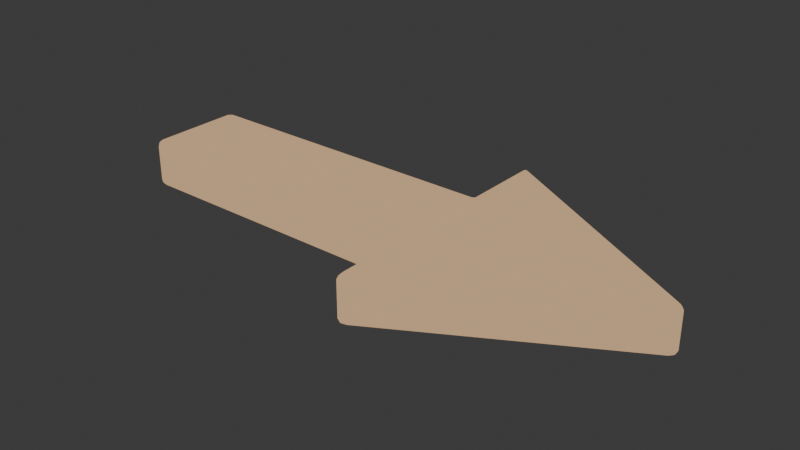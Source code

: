 # Source: LightBrownArrow.blend  (saved by Blender 4.0.36; exported with 4.5.12 LTS)
import bpy
from mathutils import Matrix  # noqa: F401  (used for matrix-valued properties, if any)

bpy.ops.wm.read_factory_settings(use_empty=True)
scene = bpy.context.scene
scene.name = 'Scene'

# ---- collections
col_collection = bpy.data.collections.new('Collection'); scene.collection.children.link(col_collection)

# ---- materials (node trees are filled in below, after node groups)
mat_arrow_lightbrown_unlit = bpy.data.materials.new('Arrow_LightBrown_Unlit')
mat_arrow_lightbrown_unlit.use_transparent_shadow = False
mat_arrow_lightbrown_unlit.diffuse_color = (0.5776, 0.3712, 0.2086, 1.0)

# ---- material node trees
mat_arrow_lightbrown_unlit.use_nodes = True; mat_arrow_lightbrown_unlit.node_tree.nodes.clear()
_N = mat_arrow_lightbrown_unlit.node_tree.nodes; _L = mat_arrow_lightbrown_unlit.node_tree.links
n0 = _N.new('ShaderNodeEmission'); n0.name = 'Emission'; n0.location = (0, 0)
n0.inputs[0].default_value = (0.5776, 0.3712, 0.2086, 1.0)
n1 = _N.new('ShaderNodeOutputMaterial'); n1.name = 'Material Output'; n1.location = (0, 0)
_L.new(n0.outputs[0], n1.inputs[0])
n1.is_active_output = True

# ---- world
world_world = bpy.data.worlds.new('World'); scene.world = world_world
world_world.use_nodes = True; world_world.node_tree.nodes.clear()
_N = world_world.node_tree.nodes; _L = world_world.node_tree.links
n0 = _N.new('ShaderNodeOutputWorld'); n0.name = 'World Output'; n0.location = (300, 300)
n1 = _N.new('ShaderNodeBackground'); n1.name = 'Background'; n1.location = (10, 300)
n1.inputs[0].default_value = (0.05088, 0.05088, 0.05088, 1.0)
_L.new(n1.outputs[0], n0.inputs[0])
n0.is_active_output = True
world_world.color = (0.05088, 0.05088, 0.05088)
world_world.use_sun_shadow = False
world_world.sun_shadow_jitter_overblur = 0.0

# ---- meshes
me_arrow_lightbrown = bpy.data.meshes.new('Arrow_LightBrown')
me_arrow_lightbrown.from_pydata([(-0.9748, -0.1832, -0.065), (-1.0, -0.1578, -0.065), (-0.9748, -0.1578, -0.09), (-0.9874, -0.1798, -0.065), (-0.9748, -0.1798, -0.07748), (-0.9869, -0.1765, -0.07696), (-0.9966, -0.1578, -0.07748), (-0.9966, -0.1705, -0.065), (-0.9934, -0.17, -0.07696), (-0.9748, -0.1705, -0.08666), (-0.9874, -0.1578, -0.08666), (-0.9869, -0.17, -0.08342), (0.1321, -0.1832, -0.065), (0.1824, -0.1578, -0.09), (0.1572, -0.2087, -0.065), (0.148, -0.1795, -0.07722), (0.1444, -0.187, -0.065), (0.153, -0.1833, -0.07684), (0.1701, -0.174, -0.08633), (0.1664, -0.1702, -0.08633), (0.1614, -0.179, -0.08355), (0.1535, -0.1962, -0.065), (0.1609, -0.1925, -0.07722), (0.1572, -0.1875, -0.07684), (0.1572, -0.4632, -0.065), (0.1824, -0.445, -0.09), (0.1791, -0.4761, -0.065), (0.1612, -0.4597, -0.07748), (0.1595, -0.4753, -0.065), (0.1634, -0.4713, -0.07696), (0.1813, -0.4595, -0.08666), (0.1704, -0.4531, -0.08666), (0.1699, -0.4666, -0.08342), (0.1676, -0.48, -0.065), (0.1802, -0.4709, -0.07748), (0.1691, -0.4747, -0.07696), (0.9906, -0.01251, -0.065), (0.9614, 0.0, -0.09), (0.9906, 0.01251, -0.065), (0.9854, -0.01084, -0.07748), (1.0, -0.004593, -0.065), (0.9944, -0.003234, -0.07696), (0.9747, 0.006249, -0.08666), (0.9747, -0.006249, -0.08666), (0.9868, 9.481e-10, -0.08342), (1.0, 0.004593, -0.065), (0.9854, 0.01084, -0.07748), (0.9944, 0.003234, -0.07696), (0.1791, 0.4761, -0.065), (0.1824, 0.445, -0.09), (0.1572, 0.4632, -0.065), (0.1802, 0.4709, -0.07748), (0.1676, 0.48, -0.065), (0.1691, 0.4747, -0.07696), (0.1704, 0.4531, -0.08666), (0.1813, 0.4595, -0.08666), (0.1699, 0.4666, -0.08342), (0.1595, 0.4753, -0.065), (0.1612, 0.4597, -0.07748), (0.1634, 0.4713, -0.07696), (0.1572, 0.2087, -0.065), (0.1824, 0.1578, -0.09), (0.1321, 0.1832, -0.065), (0.1609, 0.1925, -0.07722), (0.1535, 0.1962, -0.065), (0.1572, 0.1875, -0.07684), (0.1664, 0.1702, -0.08633), (0.1701, 0.174, -0.08633), (0.1614, 0.179, -0.08355), (0.1444, 0.187, -0.065), (0.148, 0.1795, -0.07722), (0.153, 0.1833, -0.07684), (-1.0, 0.1578, -0.065), (-0.9748, 0.1832, -0.065), (-0.9748, 0.1578, -0.09), (-0.9966, 0.1705, -0.065), (-0.9966, 0.1578, -0.07748), (-0.9934, 0.17, -0.07696), (-0.9748, 0.1798, -0.07748), (-0.9874, 0.1798, -0.065), (-0.9869, 0.1765, -0.07696), (-0.9874, 0.1578, -0.08666), (-0.9748, 0.1705, -0.08666), (-0.9869, 0.17, -0.08342), (-0.9748, -0.1832, 0.065), (-0.9748, -0.1578, 0.09), (-1.0, -0.1578, 0.065), (-0.9748, -0.1798, 0.07748), (-0.9874, -0.1798, 0.065), (-0.9869, -0.1765, 0.07696), (-0.9874, -0.1578, 0.08666), (-0.9748, -0.1705, 0.08666), (-0.9869, -0.17, 0.08342), (-0.9966, -0.1705, 0.065), (-0.9966, -0.1578, 0.07748), (-0.9934, -0.17, 0.07696), (0.1321, -0.1832, 0.065), (0.1572, -0.2087, 0.065), (0.1824, -0.1578, 0.09), (0.1444, -0.187, 0.065), (0.148, -0.1795, 0.07722), (0.153, -0.1833, 0.07684), (0.1609, -0.1925, 0.07722), (0.1535, -0.1962, 0.065), (0.1572, -0.1875, 0.07684), (0.1664, -0.1702, 0.08633), (0.1701, -0.174, 0.08633), (0.1614, -0.179, 0.08355), (0.1572, -0.4632, 0.065), (0.1791, -0.4761, 0.065), (0.1824, -0.445, 0.09), (0.1595, -0.4753, 0.065), (0.1612, -0.4597, 0.07748), (0.1634, -0.4713, 0.07696), (0.1802, -0.4709, 0.07748), (0.1676, -0.48, 0.065), (0.1691, -0.4747, 0.07696), (0.1704, -0.4531, 0.08666), (0.1813, -0.4595, 0.08666), (0.1699, -0.4666, 0.08342), (0.9906, -0.01251, 0.065), (0.9906, 0.01251, 0.065), (0.9614, 0.0, 0.09), (1.0, -0.004593, 0.065), (0.9854, -0.01084, 0.07748), (0.9944, -0.003234, 0.07696), (0.9854, 0.01084, 0.07748), (1.0, 0.004593, 0.065), (0.9944, 0.003234, 0.07696), (0.9747, -0.006249, 0.08666), (0.9747, 0.006249, 0.08666), (0.9868, -1.623e-09, 0.08342), (0.1791, 0.4761, 0.065), (0.1572, 0.4632, 0.065), (0.1824, 0.445, 0.09), (0.1676, 0.48, 0.065), (0.1802, 0.4709, 0.07748), (0.1691, 0.4747, 0.07696), (0.1612, 0.4597, 0.07748), (0.1595, 0.4753, 0.065), (0.1634, 0.4713, 0.07696), (0.1813, 0.4595, 0.08666), (0.1704, 0.4531, 0.08666), (0.1699, 0.4666, 0.08342), (0.1572, 0.2087, 0.065), (0.1321, 0.1832, 0.065), (0.1824, 0.1578, 0.09), (0.1535, 0.1962, 0.065), (0.1609, 0.1925, 0.07722), (0.1572, 0.1875, 0.07684), (0.148, 0.1795, 0.07722), (0.1444, 0.187, 0.065), (0.153, 0.1833, 0.07684), (0.1701, 0.174, 0.08633), (0.1664, 0.1702, 0.08633), (0.1614, 0.179, 0.08355), (-1.0, 0.1578, 0.065), (-0.9748, 0.1578, 0.09), (-0.9748, 0.1832, 0.065), (-0.9966, 0.1578, 0.07748), (-0.9966, 0.1705, 0.065), (-0.9934, 0.17, 0.07696), (-0.9748, 0.1705, 0.08666), (-0.9874, 0.1578, 0.08666), (-0.9869, 0.17, 0.08342), (-0.9874, 0.1798, 0.065), (-0.9748, 0.1798, 0.07748), (-0.9869, 0.1765, 0.07696)], [], [(72, 1, 86, 156), (74, 61, 49, 37, 25, 13, 2), (26, 36, 120, 109), (38, 48, 132, 121), (50, 60, 144, 133), (62, 73, 158, 145), (85, 98, 110, 122, 134, 146, 157), (14, 24, 108, 97), (0, 3, 5, 4), (3, 7, 8, 5), (1, 6, 8, 7), (6, 10, 11, 8), (2, 9, 11, 10), (9, 4, 5, 11), (5, 8, 11), (12, 15, 17, 16), (15, 19, 20, 17), (13, 18, 20, 19), (18, 22, 23, 20), (14, 21, 23, 22), (21, 16, 17, 23), (17, 20, 23), (24, 27, 29, 28), (27, 31, 32, 29), (25, 30, 32, 31), (30, 34, 35, 32), (26, 33, 35, 34), (33, 28, 29, 35), (29, 32, 35), (36, 39, 41, 40), (39, 43, 44, 41), (37, 42, 44, 43), (42, 46, 47, 44), (38, 45, 47, 46), (45, 40, 41, 47), (41, 44, 47), (48, 51, 53, 52), (51, 55, 56, 53), (49, 54, 56, 55), (54, 58, 59, 56), (50, 57, 59, 58), (57, 52, 53, 59), (53, 56, 59), (60, 63, 65, 64), (63, 67, 68, 65), (61, 66, 68, 67), (66, 70, 71, 68), (62, 69, 71, 70), (69, 64, 65, 71), (65, 68, 71), (72, 75, 77, 76), (75, 79, 80, 77), (73, 78, 80, 79), (78, 82, 83, 80), (74, 81, 83, 82), (81, 76, 77, 83), (77, 80, 83), (84, 87, 89, 88), (87, 91, 92, 89), (85, 90, 92, 91), (90, 94, 95, 92), (86, 93, 95, 94), (93, 88, 89, 95), (89, 92, 95), (96, 99, 101, 100), (99, 103, 104, 101), (97, 102, 104, 103), (102, 106, 107, 104), (98, 105, 107, 106), (105, 100, 101, 107), (101, 104, 107), (108, 111, 113, 112), (111, 115, 116, 113), (109, 114, 116, 115), (114, 118, 119, 116), (110, 117, 119, 118), (117, 112, 113, 119), (113, 116, 119), (120, 123, 125, 124), (123, 127, 128, 125), (121, 126, 128, 127), (126, 130, 131, 128), (122, 129, 131, 130), (129, 124, 125, 131), (125, 128, 131), (132, 135, 137, 136), (135, 139, 140, 137), (133, 138, 140, 139), (138, 142, 143, 140), (134, 141, 143, 142), (141, 136, 137, 143), (137, 140, 143), (144, 147, 149, 148), (147, 151, 152, 149), (145, 150, 152, 151), (150, 154, 155, 152), (146, 153, 155, 154), (153, 148, 149, 155), (149, 152, 155), (156, 159, 161, 160), (159, 163, 164, 161), (157, 162, 164, 163), (162, 166, 167, 164), (158, 165, 167, 166), (165, 160, 161, 167), (161, 164, 167), (2, 13, 19, 9), (9, 19, 15, 4), (4, 15, 12, 0), (13, 25, 31, 18), (18, 31, 27, 22), (22, 27, 24, 14), (25, 37, 43, 30), (30, 43, 39, 34), (34, 39, 36, 26), (37, 49, 55, 42), (42, 55, 51, 46), (46, 51, 48, 38), (49, 61, 67, 54), (54, 67, 63, 58), (58, 63, 60, 50), (1, 72, 76, 6), (6, 76, 81, 10), (10, 81, 74, 2), (61, 74, 82, 66), (66, 82, 78, 70), (70, 78, 73, 62), (84, 96, 100, 87), (87, 100, 105, 91), (91, 105, 98, 85), (97, 108, 112, 102), (102, 112, 117, 106), (106, 117, 110, 98), (109, 120, 124, 114), (114, 124, 129, 118), (118, 129, 122, 110), (121, 132, 136, 126), (126, 136, 141, 130), (130, 141, 134, 122), (133, 144, 148, 138), (138, 148, 153, 142), (142, 153, 146, 134), (85, 157, 163, 90), (90, 163, 159, 94), (94, 159, 156, 86), (50, 133, 139, 57), (57, 139, 135, 52), (52, 135, 132, 48), (145, 158, 166, 150), (150, 166, 162, 154), (154, 162, 157, 146), (0, 84, 88, 3), (3, 88, 93, 7), (7, 93, 86, 1), (62, 145, 151, 69), (69, 151, 147, 64), (64, 147, 144, 60), (14, 97, 103, 21), (21, 103, 99, 16), (16, 99, 96, 12), (72, 156, 160, 75), (75, 160, 165, 79), (79, 165, 158, 73), (38, 121, 127, 45), (45, 127, 123, 40), (40, 123, 120, 36), (26, 109, 115, 33), (33, 115, 111, 28), (28, 111, 108, 24), (0, 12, 96, 84)])
me_arrow_lightbrown.materials.append(mat_arrow_lightbrown_unlit)
me_arrow_lightbrown.update()

# ---- objects
ob_arrow_lightbrown = bpy.data.objects.new('Arrow_LightBrown', me_arrow_lightbrown)

# ---- transforms, parenting, visibility, modifiers, constraints
ob_arrow_lightbrown.location = (0.0, 0.0, 0.0)

# ---- collection membership
col_collection.objects.link(ob_arrow_lightbrown)

# ---- scene / render settings (as saved in the file)
scene.frame_start = 1; scene.frame_end = 250; scene.frame_set(1)
scene.render.engine = 'BLENDER_EEVEE_NEXT'
scene.cycles.sampling_pattern = 'TABULATED_SOBOL'
bpy.context.view_layer.update()

# ---- added for rendering (the .blend has no active camera and no usable light): camera, sun
cam_auto = bpy.data.cameras.new('AutoCamera')
cam_auto.lens = 50.0
cam_auto.sensor_width = 36.0
cam_auto.clip_end = 1000.0
ob_auto_camera = bpy.data.objects.new('AutoCamera', cam_auto)
scene.collection.objects.link(ob_auto_camera)
ob_auto_camera.location = (2.05933, -2.47119, 1.64746)
ob_auto_camera.rotation_euler = (1.09748, -7.21219e-08, 0.694738)
scene.camera = ob_auto_camera
light_auto_sun = bpy.data.lights.new('AutoSun', 'SUN')
light_auto_sun.energy = 3.0
light_auto_sun.angle = 0.0523599
ob_auto_sun = bpy.data.objects.new('AutoSun', light_auto_sun)
scene.collection.objects.link(ob_auto_sun)
ob_auto_sun.rotation_euler = (0.872665, 0.174533, 0.523599)
bpy.context.view_layer.update()
